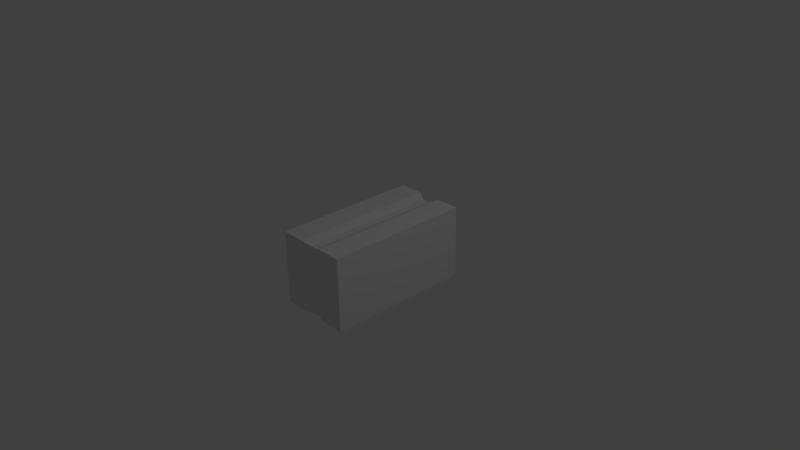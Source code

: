 # Source: block_2.blend  (saved by Blender 2.72.0; exported with 4.5.12 LTS)
import bpy
from mathutils import Matrix  # noqa: F401  (used for matrix-valued properties, if any)

bpy.ops.wm.read_factory_settings(use_empty=True)
scene = bpy.context.scene
scene.name = 'Scene'

# ---- collections
col_collection_1 = bpy.data.collections.new('Collection 1'); scene.collection.children.link(col_collection_1)

# ---- materials (node trees are filled in below, after node groups)
mat_material = bpy.data.materials.new('Material')
mat_material.alpha_threshold = 0.0
mat_material.use_transparent_shadow = False
mat_material.roughness = 0.5
mat_material.line_color = (0.0, 0.0, 0.0, 1.0)

# ---- material node trees

# ---- world
world_world = bpy.data.worlds.new('World'); scene.world = world_world
world_world.color = (0.05088, 0.05088, 0.05088)
world_world.use_sun_shadow = False
world_world.sun_shadow_jitter_overblur = 0.0
world_world.cycles.sampling_method = 'MANUAL'
world_world.cycles.sample_map_resolution = 256

# ---- cameras
cam_camera = bpy.data.cameras.new('Camera')
cam_camera.clip_end = 100.0
cam_camera.lens = 35.0
cam_camera.sensor_width = 32.0
cam_camera.sensor_height = 18.0
cam_camera.ortho_scale = 7.314
cam_camera.dof.focus_distance = 0.0
cam_camera.dof.aperture_fstop = 128.0

# ---- lights
light_lamp = bpy.data.lights.new('Lamp', 'POINT')
light_lamp.transmission_factor = 0.0
light_lamp.cutoff_distance = 30.0
light_lamp.energy = 100.0
light_lamp.shadow_buffer_clip_start = 1.001
light_lamp.shadow_soft_size = 0.1
light_lamp.shadow_maximum_resolution = 0.006
light_lamp.use_absolute_resolution = True
light_lamp.cycles.use_multiple_importance_sampling = False

# ---- meshes
me_cube = bpy.data.meshes.new('Cube')
me_cube.from_pydata([(0.5, 1.0, -0.5), (0.5, -1.0, -0.5), (-0.5, -1.0, -0.5), (-0.5, 1.0, -0.5), (0.5, 1.0, 0.5), (0.5, -1.0, 0.5), (-0.5, -1.0, 0.5), (-0.5, 1.0, 0.5), (0.5, 0.1667, -0.5), (0.5, -0.1667, -0.5), (0.1667, 1.0, -0.5), (-0.1667, 1.0, -0.5), (0.5, 1.0, -0.1667), (0.5, 1.0, 0.1667), (0.1667, -1.0, -0.5), (-0.1667, -1.0, -0.5), (0.5, -1.0, -0.1667), (0.5, -1.0, 0.1667), (-0.5, -0.1667, -0.5), (-0.5, 0.1667, -0.5), (-0.5, -1.0, -0.1667), (-0.5, -1.0, 0.1667), (-0.5, 1.0, -0.1667), (-0.5, 1.0, 0.1667), (0.5, 0.1667, 0.5), (0.5, -0.1667, 0.5), (0.1667, 1.0, 0.5), (-0.1667, 1.0, 0.5), (0.1667, -1.0, 0.5), (-0.1667, -1.0, 0.5), (-0.5, -0.1667, 0.5), (-0.5, 0.1667, 0.5), (0.1667, 0.1667, -0.5), (-0.1667, 0.1667, -0.5), (0.1667, -0.1667, -0.5), (-0.1667, -0.1667, -0.5), (0.1667, 0.1667, 0.5), (0.1667, -0.1667, 0.5), (-0.1667, 0.1667, 0.5), (-0.1667, -0.1667, 0.5), (0.5, 0.1667, -0.1667), (0.5, -0.1667, -0.1667), (0.5, 0.1667, 0.1667), (0.5, -0.1667, 0.1667), (0.1667, -1.0, -0.1667), (-0.1667, -1.0, -0.1667), (0.1667, -1.0, 0.1667), (-0.1667, -1.0, 0.1667), (-0.5, -0.1667, -0.1667), (-0.5, 0.1667, -0.1667), (-0.5, -0.1667, 0.1667), (-0.5, 0.1667, 0.1667), (0.1667, 1.0, 0.1667), (-0.1667, 1.0, 0.1667), (0.1667, 1.0, -0.1667), (-0.1667, 1.0, -0.1667), (0.05, 0.95, -0.5), (-0.05, 0.95, -0.5), (0.05, -0.95, -0.5), (-0.05, -0.95, -0.5), (0.05, 0.95, 0.45), (-0.05, 0.95, 0.45), (0.05, -0.95, 0.45), (-0.05, -0.95, 0.45), (0.05, 0.15, -0.5), (-0.05, 0.15, -0.5), (0.05, -0.15, -0.5), (-0.05, -0.15, -0.5), (-0.05, 0.15, 0.45), (0.05, 0.15, 0.45), (-0.05, -0.15, 0.45), (0.05, -0.15, 0.45), (0.05, -0.95, -0.15), (-0.05, -0.95, -0.15), (0.05, -0.95, 0.15), (-0.05, -0.95, 0.15), (0.05, 0.95, 0.15), (-0.05, 0.95, 0.15), (0.05, 0.95, -0.15), (-0.05, 0.95, -0.15)], [], [(35, 15, 2, 18), (39, 30, 6, 29), (43, 25, 5, 17), (47, 29, 6, 21), (51, 31, 7, 23), (55, 11, 3, 22), (11, 33, 19, 3), (33, 35, 18, 19), (0, 8, 32, 10), (57, 65, 33, 11), (8, 9, 34, 32), (65, 67, 35, 33), (9, 1, 14, 34), (67, 59, 15, 35), (25, 37, 28, 5), (70, 39, 29, 63), (4, 26, 36, 24), (24, 36, 37, 25), (61, 27, 38, 68), (68, 38, 39, 70), (27, 7, 31, 38), (38, 31, 30, 39), (9, 41, 16, 1), (41, 43, 17, 16), (0, 12, 40, 8), (8, 40, 41, 9), (12, 13, 42, 40), (40, 42, 43, 41), (13, 4, 24, 42), (42, 24, 25, 43), (15, 45, 20, 2), (45, 47, 21, 20), (1, 16, 44, 14), (59, 73, 45, 15), (16, 17, 46, 44), (73, 75, 47, 45), (17, 5, 28, 46), (75, 63, 29, 47), (19, 49, 22, 3), (49, 51, 23, 22), (2, 20, 48, 18), (18, 48, 49, 19), (20, 21, 50, 48), (48, 50, 51, 49), (21, 6, 30, 50), (50, 30, 31, 51), (27, 53, 23, 7), (53, 55, 22, 23), (4, 13, 52, 26), (61, 77, 53, 27), (13, 12, 54, 52), (77, 79, 55, 53), (12, 0, 10, 54), (79, 57, 11, 55), (10, 32, 64, 56), (56, 64, 65, 57), (32, 34, 66, 64), (64, 66, 67, 65), (34, 14, 58, 66), (66, 58, 59, 67), (37, 71, 62, 28), (71, 70, 63, 62), (26, 60, 69, 36), (60, 61, 68, 69), (36, 69, 71, 37), (69, 68, 70, 71), (14, 44, 72, 58), (58, 72, 73, 59), (44, 46, 74, 72), (72, 74, 75, 73), (46, 28, 62, 74), (74, 62, 63, 75), (26, 52, 76, 60), (60, 76, 77, 61), (52, 54, 78, 76), (76, 78, 79, 77), (54, 10, 56, 78), (78, 56, 57, 79)])
_uv = me_cube.uv_layers.new(name='UVMap')
_uv.uv.foreach_set('vector', [0.4167, 0.4167, 0.4167, 2.98e-08, 0.25, 5.96e-08, 0.25, 0.4167, 0.4167, 0.4167, 0.25, 0.4167, 0.25, 5.96e-08, 0.4167, 0.0, 0.4167, 0.5833, 0.4167, 0.75, -1.788e-07, 0.75, -1.192e-07, 0.5833, 0.4167, 0.5833, 0.4167, 0.75, 0.25, 0.75, 0.25, 0.5833, 0.5833, 0.5833, 0.5833, 0.75, 1.0, 0.75, 1.0, 0.5833, 0.4167, 0.4167, 0.4167, 0.25, 0.25, 0.25, 0.25, 0.4167, 0.4167, 0.0, 0.4167, -0.4167, 0.25, -0.4167, 0.25, 0.0, 0.4167, 0.5833, 0.4167, 0.4167, 0.25, 0.4167, 0.25, 0.5833, 0.75, 0.0, 0.75, -0.4167, 0.5833, -0.4167, 0.5833, 0.0, 0.475, 0.975, 0.475, 0.575, 0.4167, 0.5833, 0.4167, 1.0, 0.75, 0.5833, 0.75, 0.4167, 0.5833, 0.4167, 0.5833, 0.5833, 0.475, 0.575, 0.475, 0.425, 0.4167, 0.4167, 0.4167, 0.5833, 0.75, 0.4167, 0.75, 0.0, 0.5833, 0.0, 0.5833, 0.4167, 0.475, 0.425, 0.475, 0.025, 0.4167, 2.98e-08, 0.4167, 0.4167, 0.75, 0.4167, 0.5833, 0.4167, 0.5833, -1.192e-07, 0.75, -1.788e-07, 0.475, 0.425, 0.4167, 0.4167, 0.4167, 0.0, 0.475, 0.025, 0.75, 1.0, 0.5833, 1.0, 0.5833, 0.5833, 0.75, 0.5833, 0.75, 0.5833, 0.5833, 0.5833, 0.5833, 0.4167, 0.75, 0.4167, 0.475, 0.975, 0.4167, 1.0, 0.4167, 0.5833, 0.475, 0.575, 0.475, 0.575, 0.4167, 0.5833, 0.4167, 0.4167, 0.475, 0.425, 0.4167, 1.0, 0.25, 1.0, 0.25, 0.5833, 0.4167, 0.5833, 0.4167, 0.5833, 0.25, 0.5833, 0.25, 0.4167, 0.4167, 0.4167, 0.4167, 0.25, 0.4167, 0.4167, -5.96e-08, 0.4167, 0.0, 0.25, 0.4167, 0.4167, 0.4167, 0.5833, -1.192e-07, 0.5833, -5.96e-08, 0.4167, 0.0, 0.25, -5.96e-08, 0.4167, -0.4167, 0.4167, -0.4167, 0.25, 0.5833, 0.25, 0.5833, 0.4167, 0.4167, 0.4167, 0.4167, 0.25, 1.0, 0.4167, 1.0, 0.5833, 0.5833, 0.5833, 0.5833, 0.4167, 0.5833, 0.4167, 0.5833, 0.5833, 0.4167, 0.5833, 0.4167, 0.4167, 1.0, 0.5833, 1.0, 0.75, 0.5833, 0.75, 0.5833, 0.5833, 0.5833, 0.5833, 0.5833, 0.75, 0.4167, 0.75, 0.4167, 0.5833, 0.4167, 0.25, 0.4167, 0.4167, 0.25, 0.4167, 0.25, 0.25, 0.4167, 0.4167, 0.4167, 0.5833, 0.25, 0.5833, 0.25, 0.4167, 0.75, 0.25, 0.75, 0.4167, 0.5833, 0.4167, 0.5833, 0.25, 0.475, 0.25, 0.475, 0.425, 0.4167, 0.4167, 0.4167, 0.25, 0.75, 0.4167, 0.75, 0.5833, 0.5833, 0.5833, 0.5833, 0.4167, 0.475, 0.425, 0.475, 0.575, 0.4167, 0.5833, 0.4167, 0.4167, 0.75, 0.5833, 0.75, 0.75, 0.5833, 0.75, 0.5833, 0.5833, 0.475, 0.575, 0.475, 0.725, 0.4167, 0.75, 0.4167, 0.5833, 0.5833, 0.25, 0.5833, 0.4167, 1.0, 0.4167, 1.0, 0.25, 0.5833, 0.4167, 0.5833, 0.5833, 1.0, 0.5833, 1.0, 0.4167, 5.96e-08, 0.25, 5.96e-08, 0.4167, 0.4167, 0.4167, 0.4167, 0.25, 0.4167, 0.25, 0.4167, 0.4167, 0.5833, 0.4167, 0.5833, 0.25, 5.96e-08, 0.4167, 5.96e-08, 0.5833, 0.4167, 0.5833, 0.4167, 0.4167, 0.4167, 0.4167, 0.4167, 0.5833, 0.5833, 0.5833, 0.5833, 0.4167, 5.96e-08, 0.5833, 5.96e-08, 0.75, 0.4167, 0.75, 0.4167, 0.5833, 0.4167, 0.5833, 0.4167, 0.75, 0.5833, 0.75, 0.5833, 0.5833, 0.4167, 0.75, 0.4167, 0.5833, 0.25, 0.5833, 0.25, 0.75, 0.4167, 0.5833, 0.4167, 0.4167, 0.25, 0.4167, 0.25, 0.5833, 0.75, 0.75, 0.75, 0.5833, 0.5833, 0.5833, 0.5833, 0.75, 0.475, 0.725, 0.475, 0.575, 0.4167, 0.5833, 0.4167, 0.75, 0.75, 0.5833, 0.75, 0.4167, 0.5833, 0.4167, 0.5833, 0.5833, 0.475, 0.575, 0.475, 0.425, 0.4167, 0.4167, 0.4167, 0.5833, 0.75, 0.4167, 0.75, 0.25, 0.5833, 0.25, 0.5833, 0.4167, 0.475, 0.425, 0.475, 0.25, 0.4167, 0.25, 0.4167, 0.4167, 0.5833, 0.0, 0.5833, -0.4167, 0.525, -0.425, 0.525, -0.025, 0.525, 0.975, 0.525, 0.575, 0.475, 0.575, 0.475, 0.975, 0.5833, 0.5833, 0.5833, 0.4167, 0.525, 0.425, 0.525, 0.575, 0.525, 0.575, 0.525, 0.425, 0.475, 0.425, 0.475, 0.575, 0.5833, 0.4167, 0.5833, 0.0, 0.525, 0.025, 0.525, 0.425, 0.525, 0.425, 0.525, 0.025, 0.475, 0.025, 0.475, 0.425, 0.5833, 0.4167, 0.525, 0.425, 0.525, 0.025, 0.5833, -1.192e-07, 0.525, 0.425, 0.475, 0.425, 0.475, 0.025, 0.525, 0.025, 0.5833, 1.0, 0.525, 0.975, 0.525, 0.575, 0.5833, 0.5833, 0.525, 0.975, 0.475, 0.975, 0.475, 0.575, 0.525, 0.575, 0.5833, 0.5833, 0.525, 0.575, 0.525, 0.425, 0.5833, 0.4167, 0.525, 0.575, 0.475, 0.575, 0.475, 0.425, 0.525, 0.425, 0.5833, 0.25, 0.5833, 0.4167, 0.525, 0.425, 0.525, 0.25, 0.525, 0.25, 0.525, 0.425, 0.475, 0.425, 0.475, 0.25, 0.5833, 0.4167, 0.5833, 0.5833, 0.525, 0.575, 0.525, 0.425, 0.525, 0.425, 0.525, 0.575, 0.475, 0.575, 0.475, 0.425, 0.5833, 0.5833, 0.5833, 0.75, 0.525, 0.725, 0.525, 0.575, 0.525, 0.575, 0.525, 0.725, 0.475, 0.725, 0.475, 0.575, 0.5833, 0.75, 0.5833, 0.5833, 0.525, 0.575, 0.525, 0.725, 0.525, 0.725, 0.525, 0.575, 0.475, 0.575, 0.475, 0.725, 0.5833, 0.5833, 0.5833, 0.4167, 0.525, 0.425, 0.525, 0.575, 0.525, 0.575, 0.525, 0.425, 0.475, 0.425, 0.475, 0.575, 0.5833, 0.4167, 0.5833, 0.25, 0.525, 0.25, 0.525, 0.425, 0.525, 0.425, 0.525, 0.25, 0.475, 0.25, 0.475, 0.425])
me_cube.materials.append(mat_material)
me_cube.use_remesh_preserve_volume = False
me_cube.use_remesh_preserve_attributes = False
me_cube.use_mirror_vertex_groups = False
me_cube.update()

# ---- objects
ob_cube = bpy.data.objects.new('Cube', me_cube)
ob_lamp = bpy.data.objects.new('Lamp', light_lamp)
ob_camera = bpy.data.objects.new('Camera', cam_camera)

# ---- transforms, parenting, visibility, modifiers, constraints
ob_cube.location = (0.0, 0.0, 0.0)
ob_cube.lock_rotations_4d = False
ob_cube.empty_display_type = 'ARROWS'
ob_cube.lineart.crease_threshold = 0.0
ob_lamp.location = (4.076, 1.005, 5.904)
ob_lamp.rotation_euler = (0.6503, 0.05522, 1.866)
ob_lamp.lock_rotations_4d = False
ob_lamp.empty_display_type = 'ARROWS'
ob_lamp.color = (0.0, 0.0, 0.0, 0.0)
ob_lamp.lineart.crease_threshold = 0.0
ob_camera.location = (7.481, -6.508, 5.344)
ob_camera.rotation_euler = (1.109, 0.01082, 0.8149)
ob_camera.lock_rotations_4d = False
ob_camera.empty_display_type = 'ARROWS'
ob_camera.color = (0.0, 0.0, 0.0, 0.0)
ob_camera.display_type = 'WIRE'
ob_camera.lineart.crease_threshold = 0.0

# ---- collection membership
col_collection_1.objects.link(ob_cube)
col_collection_1.objects.link(ob_lamp)
col_collection_1.objects.link(ob_camera)

# ---- scene / render settings (as saved in the file)
scene.camera = ob_camera
scene.frame_start = 1; scene.frame_end = 250; scene.frame_set(1)
scene.render.engine = 'BLENDER_EEVEE_NEXT'
scene.render.resolution_percentage = 50
scene.render.dither_intensity = 0.0
scene.cycles.use_denoising = False
scene.cycles.samples = 10
scene.cycles.sampling_pattern = 'TABULATED_SOBOL'
scene.cycles.light_sampling_threshold = 0.0
scene.cycles.use_adaptive_sampling = False
scene.cycles.use_light_tree = False
scene.cycles.blur_glossy = 0.0
scene.cycles.pixel_filter_type = 'GAUSSIAN'
scene.cycles.sample_clamp_indirect = 0.0
scene.view_settings.view_transform = 'Standard'
bpy.context.view_layer.update()
